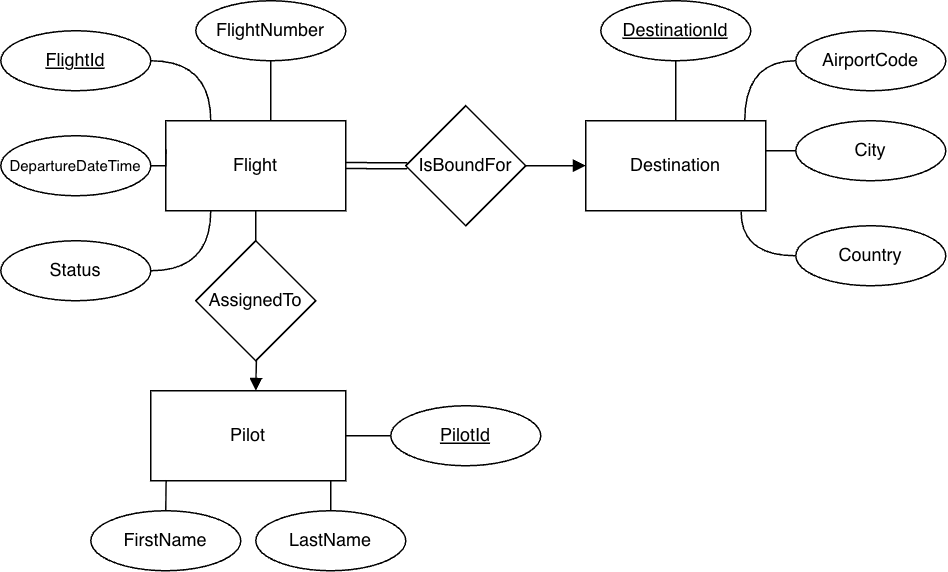

The diagram above was exported from draw.io. Its source (the exported page's mxGraphModel, read from the mxfile embedded in the PNG):
<mxGraphModel dx="2515" dy="1638" grid="1" gridSize="10" guides="1" tooltips="1" connect="1" arrows="1" fold="1" page="1" pageScale="1" pageWidth="850" pageHeight="1100" math="0" shadow="0" extFonts="Permanent Marker^https://fonts.googleapis.com/css?family=Permanent+Marker">
  <root>
    <mxCell id="0" />
    <mxCell id="1" parent="0" />
    <mxCell id="gRUzqJfp4DZHDvrR5LHG-14" edge="1" parent="1" source="gRUzqJfp4DZHDvrR5LHG-1" style="edgeStyle=orthogonalEdgeStyle;rounded=0;orthogonalLoop=1;jettySize=auto;html=1;exitX=0.5;exitY=1;exitDx=0;exitDy=0;entryX=0.5;entryY=0;entryDx=0;entryDy=0;endArrow=none;endFill=0;" target="gRUzqJfp4DZHDvrR5LHG-5">
      <mxGeometry relative="1" as="geometry" />
    </mxCell>
    <mxCell id="gRUzqJfp4DZHDvrR5LHG-1" parent="1" style="rounded=0;whiteSpace=wrap;html=1;" value="Flight" vertex="1">
      <mxGeometry height="60" width="120" x="120" y="160" as="geometry" />
    </mxCell>
    <mxCell id="gRUzqJfp4DZHDvrR5LHG-2" parent="1" style="rounded=0;whiteSpace=wrap;html=1;" value="Destination" vertex="1">
      <mxGeometry height="60" width="120" x="400" y="160" as="geometry" />
    </mxCell>
    <mxCell id="gRUzqJfp4DZHDvrR5LHG-3" parent="1" style="rounded=0;whiteSpace=wrap;html=1;" value="Pilot" vertex="1">
      <mxGeometry height="60" width="130" x="110" y="340" as="geometry" />
    </mxCell>
    <mxCell id="gRUzqJfp4DZHDvrR5LHG-13" edge="1" parent="1" source="gRUzqJfp4DZHDvrR5LHG-4" style="edgeStyle=orthogonalEdgeStyle;rounded=0;orthogonalLoop=1;jettySize=auto;html=1;exitX=1;exitY=0.5;exitDx=0;exitDy=0;entryX=0;entryY=0.5;entryDx=0;entryDy=0;endArrow=block;endFill=1;" target="gRUzqJfp4DZHDvrR5LHG-2">
      <mxGeometry relative="1" as="geometry" />
    </mxCell>
    <mxCell id="gRUzqJfp4DZHDvrR5LHG-4" parent="1" style="rhombus;whiteSpace=wrap;html=1;" value="IsBoundFor" vertex="1">
      <mxGeometry height="80" width="80" x="280" y="150" as="geometry" />
    </mxCell>
    <mxCell id="gRUzqJfp4DZHDvrR5LHG-15" edge="1" parent="1" source="gRUzqJfp4DZHDvrR5LHG-5" style="edgeStyle=orthogonalEdgeStyle;rounded=0;orthogonalLoop=1;jettySize=auto;html=1;exitX=0.506;exitY=0.969;exitDx=0;exitDy=0;entryX=0.5;entryY=0;entryDx=0;entryDy=0;endArrow=block;endFill=1;exitPerimeter=0;">
      <mxGeometry relative="1" as="geometry">
        <mxPoint x="185" y="320" as="sourcePoint" />
        <mxPoint x="180" y="340" as="targetPoint" />
      </mxGeometry>
    </mxCell>
    <mxCell id="gRUzqJfp4DZHDvrR5LHG-5" parent="1" style="rhombus;whiteSpace=wrap;html=1;" value="AssignedTo" vertex="1">
      <mxGeometry height="80" width="80" x="140" y="240" as="geometry" />
    </mxCell>
    <mxCell id="gRUzqJfp4DZHDvrR5LHG-8" edge="1" parent="1" style="edgeStyle=orthogonalEdgeStyle;rounded=0;orthogonalLoop=1;jettySize=auto;html=1;exitX=1;exitY=0.5;exitDx=0;exitDy=0;entryX=0;entryY=0.5;entryDx=0;entryDy=0;endArrow=none;endFill=0;strokeColor=none;movable=1;resizable=1;rotatable=1;deletable=1;editable=1;locked=0;connectable=1;">
      <mxGeometry relative="1" as="geometry">
        <Array as="points">
          <mxPoint x="270" y="200" />
          <mxPoint x="270" y="200" />
        </Array>
        <mxPoint x="250" y="200" as="sourcePoint" />
        <mxPoint x="330" y="200" as="targetPoint" />
      </mxGeometry>
    </mxCell>
    <mxCell id="gRUzqJfp4DZHDvrR5LHG-16" edge="1" parent="1" style="shape=link;html=1;rounded=0;entryX=0.012;entryY=0.501;entryDx=0;entryDy=0;entryPerimeter=0;" target="gRUzqJfp4DZHDvrR5LHG-4" value="">
      <mxGeometry relative="1" as="geometry">
        <mxPoint x="240" y="189.82999999999998" as="sourcePoint" />
        <mxPoint x="400" y="189.82999999999998" as="targetPoint" />
      </mxGeometry>
    </mxCell>
    <mxCell id="gRUzqJfp4DZHDvrR5LHG-23" edge="1" parent="1" source="gRUzqJfp4DZHDvrR5LHG-18" style="edgeStyle=orthogonalEdgeStyle;rounded=0;orthogonalLoop=1;jettySize=auto;html=1;exitX=1;exitY=0.5;exitDx=0;exitDy=0;entryX=0.25;entryY=0;entryDx=0;entryDy=0;endArrow=none;endFill=0;curved=1;" target="gRUzqJfp4DZHDvrR5LHG-1">
      <mxGeometry relative="1" as="geometry" />
    </mxCell>
    <mxCell id="gRUzqJfp4DZHDvrR5LHG-18" parent="1" style="ellipse;whiteSpace=wrap;html=1;align=center;fontStyle=4;" value="FlightId" vertex="1">
      <mxGeometry height="40" width="100" x="10" y="100" as="geometry" />
    </mxCell>
    <mxCell id="gRUzqJfp4DZHDvrR5LHG-19" parent="1" style="ellipse;whiteSpace=wrap;html=1;align=center;" value="FlightNumber" vertex="1">
      <mxGeometry height="40" width="100" x="140" y="80" as="geometry" />
    </mxCell>
    <mxCell id="gRUzqJfp4DZHDvrR5LHG-20" parent="1" style="ellipse;whiteSpace=wrap;html=1;align=center;" value="&lt;font style=&quot;font-size: 10px;&quot;&gt;DepartureDateTime&lt;/font&gt;" vertex="1">
      <mxGeometry height="40" width="100" x="10" y="170" as="geometry" />
    </mxCell>
    <mxCell id="gRUzqJfp4DZHDvrR5LHG-34" edge="1" parent="1" source="gRUzqJfp4DZHDvrR5LHG-21" style="edgeStyle=orthogonalEdgeStyle;rounded=0;orthogonalLoop=1;jettySize=auto;html=1;exitX=1;exitY=0.5;exitDx=0;exitDy=0;entryX=0.25;entryY=1;entryDx=0;entryDy=0;curved=1;endArrow=none;endFill=0;" target="gRUzqJfp4DZHDvrR5LHG-1">
      <mxGeometry relative="1" as="geometry" />
    </mxCell>
    <mxCell id="gRUzqJfp4DZHDvrR5LHG-21" parent="1" style="ellipse;whiteSpace=wrap;html=1;align=center;" value="Status" vertex="1">
      <mxGeometry height="40" width="100" x="10" y="240" as="geometry" />
    </mxCell>
    <mxCell id="gRUzqJfp4DZHDvrR5LHG-22" edge="1" parent="1" source="gRUzqJfp4DZHDvrR5LHG-19" style="edgeStyle=orthogonalEdgeStyle;rounded=0;orthogonalLoop=1;jettySize=auto;html=1;endArrow=none;endFill=0;">
      <mxGeometry relative="1" as="geometry">
        <mxPoint x="190" y="160" as="targetPoint" />
      </mxGeometry>
    </mxCell>
    <mxCell id="gRUzqJfp4DZHDvrR5LHG-24" edge="1" parent="1" source="gRUzqJfp4DZHDvrR5LHG-20" style="edgeStyle=orthogonalEdgeStyle;rounded=0;orthogonalLoop=1;jettySize=auto;html=1;exitX=1;exitY=0.5;exitDx=0;exitDy=0;entryX=0.001;entryY=0.319;entryDx=0;entryDy=0;entryPerimeter=0;endArrow=none;endFill=0;" target="gRUzqJfp4DZHDvrR5LHG-1">
      <mxGeometry relative="1" as="geometry" />
    </mxCell>
    <mxCell id="gRUzqJfp4DZHDvrR5LHG-31" edge="1" parent="1" source="gRUzqJfp4DZHDvrR5LHG-27" style="edgeStyle=orthogonalEdgeStyle;rounded=0;orthogonalLoop=1;jettySize=auto;html=1;entryX=0.5;entryY=0;entryDx=0;entryDy=0;endArrow=none;endFill=0;" target="gRUzqJfp4DZHDvrR5LHG-2">
      <mxGeometry relative="1" as="geometry" />
    </mxCell>
    <mxCell id="gRUzqJfp4DZHDvrR5LHG-27" parent="1" style="ellipse;whiteSpace=wrap;html=1;align=center;fontStyle=4;" value="DestinationId" vertex="1">
      <mxGeometry height="40" width="100" x="410" y="80" as="geometry" />
    </mxCell>
    <mxCell id="gRUzqJfp4DZHDvrR5LHG-28" parent="1" style="ellipse;whiteSpace=wrap;html=1;align=center;" value="AirportCode" vertex="1">
      <mxGeometry height="40" width="100" x="540" y="100" as="geometry" />
    </mxCell>
    <mxCell id="gRUzqJfp4DZHDvrR5LHG-29" parent="1" style="ellipse;whiteSpace=wrap;html=1;align=center;" value="City" vertex="1">
      <mxGeometry height="40" width="100" x="540" y="160" as="geometry" />
    </mxCell>
    <mxCell id="gRUzqJfp4DZHDvrR5LHG-30" parent="1" style="ellipse;whiteSpace=wrap;html=1;align=center;" value="Country" vertex="1">
      <mxGeometry height="40" width="100" x="540" y="230" as="geometry" />
    </mxCell>
    <mxCell id="gRUzqJfp4DZHDvrR5LHG-32" edge="1" parent="1" source="gRUzqJfp4DZHDvrR5LHG-28" style="edgeStyle=orthogonalEdgeStyle;rounded=0;orthogonalLoop=1;jettySize=auto;html=1;curved=1;endArrow=none;endFill=0;">
      <mxGeometry relative="1" as="geometry">
        <mxPoint x="506" y="160" as="targetPoint" />
      </mxGeometry>
    </mxCell>
    <mxCell id="gRUzqJfp4DZHDvrR5LHG-33" edge="1" parent="1" source="gRUzqJfp4DZHDvrR5LHG-29" style="edgeStyle=orthogonalEdgeStyle;rounded=0;orthogonalLoop=1;jettySize=auto;html=1;exitX=0;exitY=0.5;exitDx=0;exitDy=0;endArrow=none;endFill=0;">
      <mxGeometry relative="1" as="geometry">
        <mxPoint x="520" y="180" as="targetPoint" />
      </mxGeometry>
    </mxCell>
    <mxCell id="gRUzqJfp4DZHDvrR5LHG-35" edge="1" parent="1" source="gRUzqJfp4DZHDvrR5LHG-30" style="edgeStyle=orthogonalEdgeStyle;rounded=0;orthogonalLoop=1;jettySize=auto;html=1;exitX=0;exitY=0.5;exitDx=0;exitDy=0;entryX=0.863;entryY=1.008;entryDx=0;entryDy=0;entryPerimeter=0;curved=1;endArrow=none;endFill=0;" target="gRUzqJfp4DZHDvrR5LHG-2">
      <mxGeometry relative="1" as="geometry" />
    </mxCell>
    <mxCell id="gRUzqJfp4DZHDvrR5LHG-45" edge="1" parent="1" source="gRUzqJfp4DZHDvrR5LHG-36" style="edgeStyle=orthogonalEdgeStyle;rounded=0;orthogonalLoop=1;jettySize=auto;html=1;exitX=0;exitY=0.5;exitDx=0;exitDy=0;entryX=1;entryY=0.5;entryDx=0;entryDy=0;endArrow=none;endFill=0;" target="gRUzqJfp4DZHDvrR5LHG-3">
      <mxGeometry relative="1" as="geometry" />
    </mxCell>
    <mxCell id="gRUzqJfp4DZHDvrR5LHG-36" parent="1" style="ellipse;whiteSpace=wrap;html=1;align=center;fontStyle=4;" value="PilotId" vertex="1">
      <mxGeometry height="40" width="100" x="270" y="350" as="geometry" />
    </mxCell>
    <mxCell id="gRUzqJfp4DZHDvrR5LHG-37" parent="1" style="ellipse;whiteSpace=wrap;html=1;align=center;" value="FirstName" vertex="1">
      <mxGeometry height="40" width="100" x="70" y="420" as="geometry" />
    </mxCell>
    <mxCell id="gRUzqJfp4DZHDvrR5LHG-38" parent="1" style="ellipse;whiteSpace=wrap;html=1;align=center;" value="LastName" vertex="1">
      <mxGeometry height="40" width="100" x="180" y="420" as="geometry" />
    </mxCell>
    <mxCell id="gRUzqJfp4DZHDvrR5LHG-42" edge="1" parent="1" source="gRUzqJfp4DZHDvrR5LHG-38" style="edgeStyle=orthogonalEdgeStyle;rounded=0;orthogonalLoop=1;jettySize=auto;html=1;entryX=0.908;entryY=0.992;entryDx=0;entryDy=0;entryPerimeter=0;endArrow=none;endFill=0;" target="gRUzqJfp4DZHDvrR5LHG-3">
      <mxGeometry relative="1" as="geometry" />
    </mxCell>
    <mxCell id="gRUzqJfp4DZHDvrR5LHG-44" edge="1" parent="1" source="gRUzqJfp4DZHDvrR5LHG-37" style="edgeStyle=orthogonalEdgeStyle;rounded=0;orthogonalLoop=1;jettySize=auto;html=1;exitX=0.5;exitY=0;exitDx=0;exitDy=0;entryX=0.079;entryY=0.992;entryDx=0;entryDy=0;entryPerimeter=0;endArrow=none;endFill=0;" target="gRUzqJfp4DZHDvrR5LHG-3">
      <mxGeometry relative="1" as="geometry" />
    </mxCell>
  </root>
</mxGraphModel>